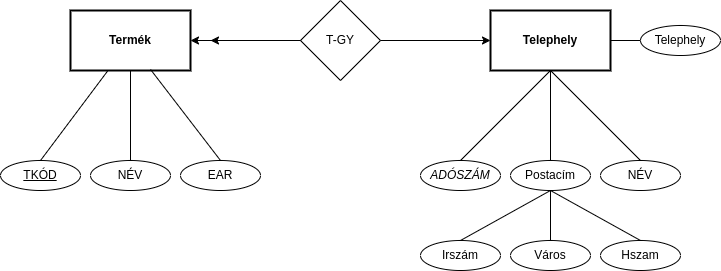

The diagram above was exported from draw.io. Its source (the exported page's mxGraphModel, read from the mxfile embedded in the PNG):
<mxGraphModel dx="794" dy="457" grid="1" gridSize="10" guides="1" tooltips="1" connect="1" arrows="1" fold="1" page="1" pageScale="1" pageWidth="827" pageHeight="1169" math="0" shadow="0">
  <root>
    <mxCell id="0" />
    <mxCell id="1" parent="0" />
    <mxCell id="dRhvu17BhrYV3VOlv1lU-1" value="&lt;b&gt;Termék&lt;/b&gt;" style="rounded=0;whiteSpace=wrap;html=1;strokeWidth=2;" parent="1" vertex="1">
      <mxGeometry x="160" y="160" width="120" height="60" as="geometry" />
    </mxCell>
    <mxCell id="dRhvu17BhrYV3VOlv1lU-3" value="T-GY" style="rhombus;whiteSpace=wrap;html=1;" parent="1" vertex="1">
      <mxGeometry x="390" y="150" width="80" height="80" as="geometry" />
    </mxCell>
    <mxCell id="dRhvu17BhrYV3VOlv1lU-4" value="&lt;b&gt;Telephely&lt;/b&gt;" style="rounded=0;whiteSpace=wrap;html=1;strokeWidth=2;" parent="1" vertex="1">
      <mxGeometry x="580" y="160" width="120" height="60" as="geometry" />
    </mxCell>
    <mxCell id="dRhvu17BhrYV3VOlv1lU-5" value="&lt;u&gt;TKÓD&lt;/u&gt;" style="ellipse;whiteSpace=wrap;html=1;" parent="1" vertex="1">
      <mxGeometry x="90" y="310" width="80" height="30" as="geometry" />
    </mxCell>
    <mxCell id="dRhvu17BhrYV3VOlv1lU-6" value="NÉV" style="ellipse;whiteSpace=wrap;html=1;" parent="1" vertex="1">
      <mxGeometry x="180" y="310" width="80" height="30" as="geometry" />
    </mxCell>
    <mxCell id="dRhvu17BhrYV3VOlv1lU-7" value="EAR" style="ellipse;whiteSpace=wrap;html=1;" parent="1" vertex="1">
      <mxGeometry x="270" y="310" width="80" height="30" as="geometry" />
    </mxCell>
    <mxCell id="dRhvu17BhrYV3VOlv1lU-8" value="&lt;i&gt;ADÓSZÁM&lt;/i&gt;" style="ellipse;whiteSpace=wrap;html=1;" parent="1" vertex="1">
      <mxGeometry x="510" y="310" width="80" height="30" as="geometry" />
    </mxCell>
    <mxCell id="dRhvu17BhrYV3VOlv1lU-9" value="Postacím" style="ellipse;whiteSpace=wrap;html=1;" parent="1" vertex="1">
      <mxGeometry x="600" y="310" width="80" height="30" as="geometry" />
    </mxCell>
    <mxCell id="dRhvu17BhrYV3VOlv1lU-10" value="NÉV" style="ellipse;whiteSpace=wrap;html=1;" parent="1" vertex="1">
      <mxGeometry x="690" y="310" width="80" height="30" as="geometry" />
    </mxCell>
    <mxCell id="dRhvu17BhrYV3VOlv1lU-11" value="Irszám" style="ellipse;whiteSpace=wrap;html=1;" parent="1" vertex="1">
      <mxGeometry x="510" y="390" width="80" height="30" as="geometry" />
    </mxCell>
    <mxCell id="dRhvu17BhrYV3VOlv1lU-12" value="Város" style="ellipse;whiteSpace=wrap;html=1;" parent="1" vertex="1">
      <mxGeometry x="600" y="390" width="80" height="30" as="geometry" />
    </mxCell>
    <mxCell id="dRhvu17BhrYV3VOlv1lU-13" value="Hszam" style="ellipse;whiteSpace=wrap;html=1;" parent="1" vertex="1">
      <mxGeometry x="690" y="390" width="80" height="30" as="geometry" />
    </mxCell>
    <mxCell id="dRhvu17BhrYV3VOlv1lU-14" value="" style="endArrow=none;html=1;rounded=0;exitX=0.5;exitY=0;exitDx=0;exitDy=0;" parent="1" source="dRhvu17BhrYV3VOlv1lU-5" target="dRhvu17BhrYV3VOlv1lU-1" edge="1">
      <mxGeometry width="50" height="50" relative="1" as="geometry">
        <mxPoint x="420" y="280" as="sourcePoint" />
        <mxPoint x="190" y="230" as="targetPoint" />
      </mxGeometry>
    </mxCell>
    <mxCell id="dRhvu17BhrYV3VOlv1lU-15" value="" style="endArrow=none;html=1;rounded=0;exitX=0.5;exitY=0;exitDx=0;exitDy=0;entryX=0.5;entryY=1;entryDx=0;entryDy=0;" parent="1" source="dRhvu17BhrYV3VOlv1lU-6" target="dRhvu17BhrYV3VOlv1lU-1" edge="1">
      <mxGeometry width="50" height="50" relative="1" as="geometry">
        <mxPoint x="420" y="280" as="sourcePoint" />
        <mxPoint x="470" y="230" as="targetPoint" />
      </mxGeometry>
    </mxCell>
    <mxCell id="dRhvu17BhrYV3VOlv1lU-16" value="" style="endArrow=none;html=1;rounded=0;exitX=0.5;exitY=0;exitDx=0;exitDy=0;entryX=0.667;entryY=0.983;entryDx=0;entryDy=0;entryPerimeter=0;" parent="1" source="dRhvu17BhrYV3VOlv1lU-7" target="dRhvu17BhrYV3VOlv1lU-1" edge="1">
      <mxGeometry width="50" height="50" relative="1" as="geometry">
        <mxPoint x="420" y="280" as="sourcePoint" />
        <mxPoint x="470" y="230" as="targetPoint" />
      </mxGeometry>
    </mxCell>
    <mxCell id="dRhvu17BhrYV3VOlv1lU-17" value="" style="endArrow=none;html=1;rounded=0;exitX=0.5;exitY=0;exitDx=0;exitDy=0;" parent="1" source="dRhvu17BhrYV3VOlv1lU-8" edge="1">
      <mxGeometry width="50" height="50" relative="1" as="geometry">
        <mxPoint x="420" y="280" as="sourcePoint" />
        <mxPoint x="640" y="220" as="targetPoint" />
      </mxGeometry>
    </mxCell>
    <mxCell id="dRhvu17BhrYV3VOlv1lU-19" value="" style="endArrow=none;html=1;rounded=0;exitX=0.5;exitY=0;exitDx=0;exitDy=0;entryX=0.5;entryY=1;entryDx=0;entryDy=0;" parent="1" source="dRhvu17BhrYV3VOlv1lU-9" target="dRhvu17BhrYV3VOlv1lU-4" edge="1">
      <mxGeometry width="50" height="50" relative="1" as="geometry">
        <mxPoint x="420" y="280" as="sourcePoint" />
        <mxPoint x="470" y="230" as="targetPoint" />
      </mxGeometry>
    </mxCell>
    <mxCell id="dRhvu17BhrYV3VOlv1lU-20" value="" style="endArrow=none;html=1;rounded=0;exitX=0.5;exitY=0;exitDx=0;exitDy=0;entryX=0.5;entryY=1;entryDx=0;entryDy=0;" parent="1" source="dRhvu17BhrYV3VOlv1lU-10" target="dRhvu17BhrYV3VOlv1lU-4" edge="1">
      <mxGeometry width="50" height="50" relative="1" as="geometry">
        <mxPoint x="420" y="280" as="sourcePoint" />
        <mxPoint x="470" y="230" as="targetPoint" />
      </mxGeometry>
    </mxCell>
    <mxCell id="dRhvu17BhrYV3VOlv1lU-22" value="" style="endArrow=classic;html=1;rounded=0;exitX=1;exitY=0.5;exitDx=0;exitDy=0;entryX=0;entryY=0.5;entryDx=0;entryDy=0;" parent="1" source="dRhvu17BhrYV3VOlv1lU-3" target="dRhvu17BhrYV3VOlv1lU-4" edge="1">
      <mxGeometry width="50" height="50" relative="1" as="geometry">
        <mxPoint x="490" y="250" as="sourcePoint" />
        <mxPoint x="540" y="200" as="targetPoint" />
      </mxGeometry>
    </mxCell>
    <mxCell id="dRhvu17BhrYV3VOlv1lU-23" value="" style="endArrow=classic;html=1;rounded=0;entryX=1;entryY=0.5;entryDx=0;entryDy=0;exitX=0;exitY=0.5;exitDx=0;exitDy=0;" parent="1" source="dRhvu17BhrYV3VOlv1lU-3" target="dRhvu17BhrYV3VOlv1lU-1" edge="1">
      <mxGeometry width="50" height="50" relative="1" as="geometry">
        <mxPoint x="320" y="230" as="sourcePoint" />
        <mxPoint x="370" y="180" as="targetPoint" />
      </mxGeometry>
    </mxCell>
    <mxCell id="dRhvu17BhrYV3VOlv1lU-24" value="" style="endArrow=classic;html=1;rounded=0;exitX=0;exitY=0.5;exitDx=0;exitDy=0;" parent="1" source="dRhvu17BhrYV3VOlv1lU-3" edge="1">
      <mxGeometry width="50" height="50" relative="1" as="geometry">
        <mxPoint x="420" y="280" as="sourcePoint" />
        <mxPoint x="300" y="190" as="targetPoint" />
      </mxGeometry>
    </mxCell>
    <mxCell id="dRhvu17BhrYV3VOlv1lU-25" value="Telephely" style="ellipse;whiteSpace=wrap;html=1;" parent="1" vertex="1">
      <mxGeometry x="730" y="175" width="80" height="30" as="geometry" />
    </mxCell>
    <mxCell id="dRhvu17BhrYV3VOlv1lU-26" value="" style="endArrow=none;html=1;rounded=0;exitX=0;exitY=0.5;exitDx=0;exitDy=0;entryX=1;entryY=0.5;entryDx=0;entryDy=0;" parent="1" source="dRhvu17BhrYV3VOlv1lU-25" target="dRhvu17BhrYV3VOlv1lU-4" edge="1">
      <mxGeometry width="50" height="50" relative="1" as="geometry">
        <mxPoint x="420" y="280" as="sourcePoint" />
        <mxPoint x="470" y="230" as="targetPoint" />
      </mxGeometry>
    </mxCell>
    <mxCell id="dRhvu17BhrYV3VOlv1lU-27" value="" style="endArrow=none;html=1;rounded=0;exitX=0.5;exitY=0;exitDx=0;exitDy=0;entryX=0.5;entryY=1;entryDx=0;entryDy=0;" parent="1" source="dRhvu17BhrYV3VOlv1lU-11" target="dRhvu17BhrYV3VOlv1lU-9" edge="1">
      <mxGeometry width="50" height="50" relative="1" as="geometry">
        <mxPoint x="420" y="280" as="sourcePoint" />
        <mxPoint x="470" y="230" as="targetPoint" />
      </mxGeometry>
    </mxCell>
    <mxCell id="dRhvu17BhrYV3VOlv1lU-28" value="" style="endArrow=none;html=1;rounded=0;entryX=0.5;entryY=1;entryDx=0;entryDy=0;exitX=0.5;exitY=0;exitDx=0;exitDy=0;" parent="1" source="dRhvu17BhrYV3VOlv1lU-12" target="dRhvu17BhrYV3VOlv1lU-9" edge="1">
      <mxGeometry width="50" height="50" relative="1" as="geometry">
        <mxPoint x="630" y="400" as="sourcePoint" />
        <mxPoint x="680" y="350" as="targetPoint" />
      </mxGeometry>
    </mxCell>
    <mxCell id="dRhvu17BhrYV3VOlv1lU-29" value="" style="endArrow=none;html=1;rounded=0;entryX=0.5;entryY=1;entryDx=0;entryDy=0;exitX=0.5;exitY=0;exitDx=0;exitDy=0;" parent="1" source="dRhvu17BhrYV3VOlv1lU-13" target="dRhvu17BhrYV3VOlv1lU-9" edge="1">
      <mxGeometry width="50" height="50" relative="1" as="geometry">
        <mxPoint x="710" y="400" as="sourcePoint" />
        <mxPoint x="760" y="350" as="targetPoint" />
      </mxGeometry>
    </mxCell>
  </root>
</mxGraphModel>